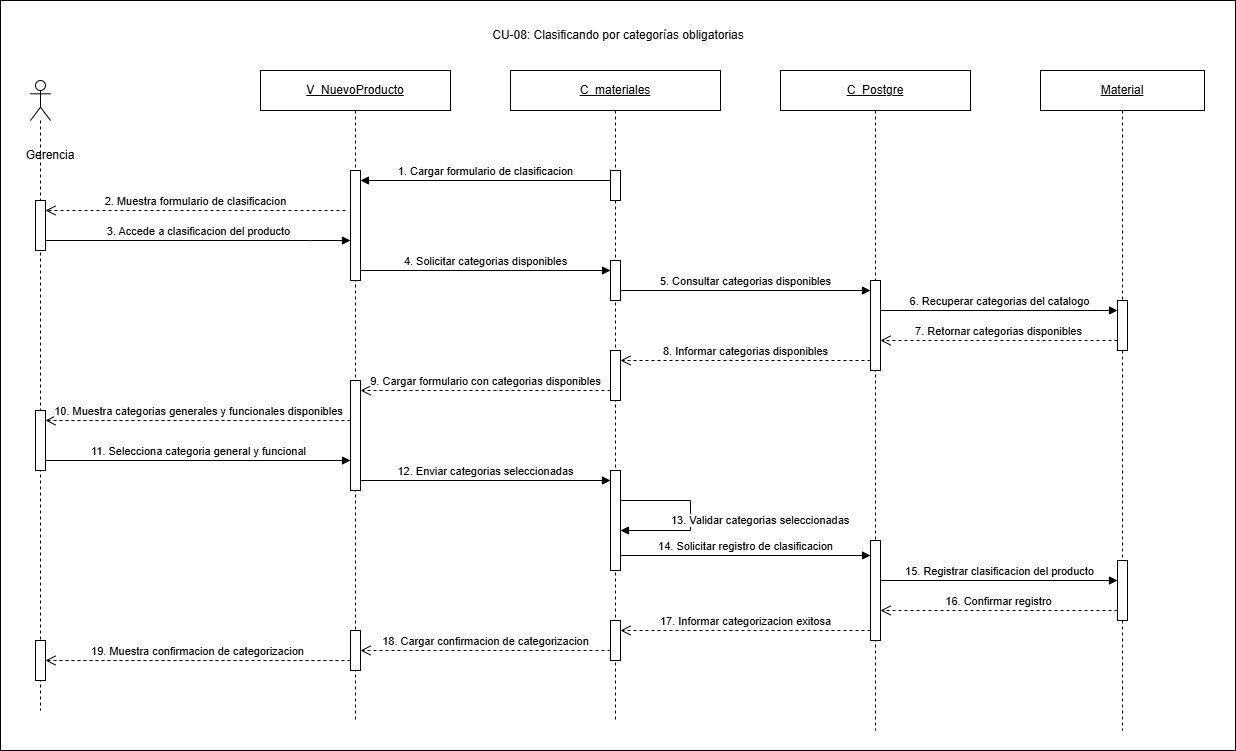

The diagram above was exported from draw.io. Its source (the exported page's mxGraphModel, read from the mxfile embedded in the PNG):
<mxGraphModel dx="1336" dy="1960" grid="1" gridSize="10" guides="1" tooltips="1" connect="1" arrows="1" fold="1" page="1" pageScale="1" pageWidth="827" pageHeight="1169" math="0" shadow="0">
  <root>
    <mxCell id="0" />
    <mxCell id="1" parent="0" />
    <mxCell id="7hkZjfufwoq1aPmUSGnh-1" parent="1" style="rounded=0;whiteSpace=wrap;html=1;" value="" vertex="1">
      <mxGeometry height="750" width="1235" x="20" y="-30" as="geometry" />
    </mxCell>
    <mxCell id="hXAJz0OG92qrShUvokIZ-1" parent="1" style="text;html=1;whiteSpace=wrap;strokeColor=none;fillColor=none;align=center;verticalAlign=middle;rounded=0;" value="CU-08: Clasificando por categorías obligatorias" vertex="1">
      <mxGeometry height="30" width="340" x="467.5" y="-10" as="geometry" />
    </mxCell>
    <mxCell id="hXAJz0OG92qrShUvokIZ-2" parent="1" style="text;html=1;whiteSpace=wrap;strokeColor=none;fillColor=none;align=center;verticalAlign=middle;rounded=0;" value="Gerencia" vertex="1">
      <mxGeometry height="30" width="80" x="30" y="110" as="geometry" />
    </mxCell>
    <mxCell id="hXAJz0OG92qrShUvokIZ-3" parent="1" style="shape=umlLifeline;perimeter=lifelinePerimeter;whiteSpace=wrap;html=1;container=1;dropTarget=0;collapsible=0;recursiveResize=0;outlineConnect=0;portConstraint=eastwest;participant=umlActor;" value="" vertex="1">
      <mxGeometry height="630" width="20" x="50" y="50" as="geometry" />
    </mxCell>
    <mxCell id="hXAJz0OG92qrShUvokIZ-4" parent="hXAJz0OG92qrShUvokIZ-3" style="html=1;points=[[0,0,0,0,5],[0,1,0,0,-5],[1,0,0,0,5],[1,1,0,0,-5]];perimeter=orthogonalPerimeter;outlineConnect=0;targetShapes=umlLifeline;portConstraint=eastwest;" value="" vertex="1">
      <mxGeometry height="50" width="10" x="5" y="120" as="geometry" />
    </mxCell>
    <mxCell id="6xK16pXHlgWbTdn79aVB-1" parent="hXAJz0OG92qrShUvokIZ-3" style="html=1;points=[[0,0,0,0,5],[0,1,0,0,-5],[1,0,0,0,5],[1,1,0,0,-5]];perimeter=orthogonalPerimeter;outlineConnect=0;targetShapes=umlLifeline;portConstraint=eastwest;" value="" vertex="1">
      <mxGeometry height="60" width="10" x="5" y="330" as="geometry" />
    </mxCell>
    <mxCell id="6xK16pXHlgWbTdn79aVB-3" parent="hXAJz0OG92qrShUvokIZ-3" style="html=1;points=[[0,0,0,0,5],[0,1,0,0,-5],[1,0,0,0,5],[1,1,0,0,-5]];perimeter=orthogonalPerimeter;outlineConnect=0;targetShapes=umlLifeline;portConstraint=eastwest;" value="" vertex="1">
      <mxGeometry height="40" width="10" x="5" y="560" as="geometry" />
    </mxCell>
    <mxCell id="hXAJz0OG92qrShUvokIZ-5" parent="1" style="shape=umlLifeline;perimeter=lifelinePerimeter;whiteSpace=wrap;html=1;container=1;dropTarget=0;collapsible=0;recursiveResize=0;outlineConnect=0;portConstraint=eastwest;" value="&lt;u&gt;V_NuevoProducto&lt;/u&gt;" vertex="1">
      <mxGeometry height="650" width="190" x="280" y="40" as="geometry" />
    </mxCell>
    <mxCell id="hXAJz0OG92qrShUvokIZ-6" parent="hXAJz0OG92qrShUvokIZ-5" style="html=1;points=[[0,0,0,0,5],[0,1,0,0,-5],[1,0,0,0,5],[1,1,0,0,-5]];perimeter=orthogonalPerimeter;outlineConnect=0;targetShapes=umlLifeline;portConstraint=eastwest;" value="" vertex="1">
      <mxGeometry height="110" width="10" x="90" y="100" as="geometry" />
    </mxCell>
    <mxCell id="6xK16pXHlgWbTdn79aVB-2" parent="hXAJz0OG92qrShUvokIZ-5" style="html=1;points=[[0,0,0,0,5],[0,1,0,0,-5],[1,0,0,0,5],[1,1,0,0,-5]];perimeter=orthogonalPerimeter;outlineConnect=0;targetShapes=umlLifeline;portConstraint=eastwest;" value="" vertex="1">
      <mxGeometry height="110" width="10" x="90" y="310" as="geometry" />
    </mxCell>
    <mxCell id="6xK16pXHlgWbTdn79aVB-4" parent="hXAJz0OG92qrShUvokIZ-5" style="html=1;points=[[0,0,0,0,5],[0,1,0,0,-5],[1,0,0,0,5],[1,1,0,0,-5]];perimeter=orthogonalPerimeter;outlineConnect=0;targetShapes=umlLifeline;portConstraint=eastwest;" value="" vertex="1">
      <mxGeometry height="40" width="10" x="90" y="560" as="geometry" />
    </mxCell>
    <mxCell id="hXAJz0OG92qrShUvokIZ-7" parent="1" style="shape=umlLifeline;perimeter=lifelinePerimeter;whiteSpace=wrap;html=1;container=1;dropTarget=0;collapsible=0;recursiveResize=0;outlineConnect=0;portConstraint=eastwest;" value="&lt;u&gt;C_materiales&lt;/u&gt;" vertex="1">
      <mxGeometry height="650" width="210" x="530" y="40" as="geometry" />
    </mxCell>
    <mxCell id="hXAJz0OG92qrShUvokIZ-8" parent="hXAJz0OG92qrShUvokIZ-7" style="html=1;points=[[0,0,0,0,5],[0,1,0,0,-5],[1,0,0,0,5],[1,1,0,0,-5]];perimeter=orthogonalPerimeter;outlineConnect=0;targetShapes=umlLifeline;portConstraint=eastwest;" value="" vertex="1">
      <mxGeometry height="30" width="10" x="100" y="100" as="geometry" />
    </mxCell>
    <mxCell id="6xK16pXHlgWbTdn79aVB-5" parent="hXAJz0OG92qrShUvokIZ-7" style="html=1;points=[[0,0,0,0,5],[0,1,0,0,-5],[1,0,0,0,5],[1,1,0,0,-5]];perimeter=orthogonalPerimeter;outlineConnect=0;targetShapes=umlLifeline;portConstraint=eastwest;" value="" vertex="1">
      <mxGeometry height="40" width="10" x="100" y="190" as="geometry" />
    </mxCell>
    <mxCell id="6xK16pXHlgWbTdn79aVB-6" parent="hXAJz0OG92qrShUvokIZ-7" style="html=1;points=[[0,0,0,0,5],[0,1,0,0,-5],[1,0,0,0,5],[1,1,0,0,-5]];perimeter=orthogonalPerimeter;outlineConnect=0;targetShapes=umlLifeline;portConstraint=eastwest;" value="" vertex="1">
      <mxGeometry height="50" width="10" x="100" y="280" as="geometry" />
    </mxCell>
    <mxCell id="6xK16pXHlgWbTdn79aVB-7" parent="hXAJz0OG92qrShUvokIZ-7" style="html=1;points=[[0,0,0,0,5],[0,1,0,0,-5],[1,0,0,0,5],[1,1,0,0,-5]];perimeter=orthogonalPerimeter;outlineConnect=0;targetShapes=umlLifeline;portConstraint=eastwest;" value="" vertex="1">
      <mxGeometry height="100" width="10" x="100" y="400" as="geometry" />
    </mxCell>
    <mxCell id="hXAJz0OG92qrShUvokIZ-25" edge="1" parent="hXAJz0OG92qrShUvokIZ-7" source="6xK16pXHlgWbTdn79aVB-7" style="html=1;align=left;spacingLeft=2;endArrow=block;rounded=0;edgeStyle=orthogonalEdgeStyle;curved=0;" target="6xK16pXHlgWbTdn79aVB-7" value="13. Validar categorias seleccionadas">
      <mxGeometry relative="1" x="0.4483" y="-10" as="geometry">
        <mxPoint as="offset" />
        <Array as="points">
          <mxPoint x="180" y="430" />
          <mxPoint x="180" y="460" />
        </Array>
        <mxPoint x="120" y="435" as="sourcePoint" />
        <mxPoint x="120" y="460" as="targetPoint" />
      </mxGeometry>
    </mxCell>
    <mxCell id="6xK16pXHlgWbTdn79aVB-10" parent="hXAJz0OG92qrShUvokIZ-7" style="html=1;points=[[0,0,0,0,5],[0,1,0,0,-5],[1,0,0,0,5],[1,1,0,0,-5]];perimeter=orthogonalPerimeter;outlineConnect=0;targetShapes=umlLifeline;portConstraint=eastwest;" value="" vertex="1">
      <mxGeometry height="40" width="10" x="100" y="550" as="geometry" />
    </mxCell>
    <mxCell id="hXAJz0OG92qrShUvokIZ-9" parent="1" style="shape=umlLifeline;perimeter=lifelinePerimeter;whiteSpace=wrap;html=1;container=1;dropTarget=0;collapsible=0;recursiveResize=0;outlineConnect=0;portConstraint=eastwest;" value="&lt;u&gt;C_Postgre&lt;/u&gt;" vertex="1">
      <mxGeometry height="660" width="190" x="800" y="40" as="geometry" />
    </mxCell>
    <mxCell id="hXAJz0OG92qrShUvokIZ-10" parent="hXAJz0OG92qrShUvokIZ-9" style="html=1;points=[[0,0,0,0,5],[0,1,0,0,-5],[1,0,0,0,5],[1,1,0,0,-5]];perimeter=orthogonalPerimeter;outlineConnect=0;targetShapes=umlLifeline;portConstraint=eastwest;" value="" vertex="1">
      <mxGeometry height="90" width="10" x="90" y="210" as="geometry" />
    </mxCell>
    <mxCell id="6xK16pXHlgWbTdn79aVB-8" parent="hXAJz0OG92qrShUvokIZ-9" style="html=1;points=[[0,0,0,0,5],[0,1,0,0,-5],[1,0,0,0,5],[1,1,0,0,-5]];perimeter=orthogonalPerimeter;outlineConnect=0;targetShapes=umlLifeline;portConstraint=eastwest;" value="" vertex="1">
      <mxGeometry height="100" width="10" x="90" y="470" as="geometry" />
    </mxCell>
    <mxCell id="hXAJz0OG92qrShUvokIZ-11" parent="1" style="shape=umlLifeline;perimeter=lifelinePerimeter;whiteSpace=wrap;html=1;container=1;dropTarget=0;collapsible=0;recursiveResize=0;outlineConnect=0;portConstraint=eastwest;" value="&lt;u&gt;Material&lt;/u&gt;" vertex="1">
      <mxGeometry height="660" width="164" x="1060" y="40" as="geometry" />
    </mxCell>
    <mxCell id="hXAJz0OG92qrShUvokIZ-12" parent="hXAJz0OG92qrShUvokIZ-11" style="html=1;points=[[0,0,0,0,5],[0,1,0,0,-5],[1,0,0,0,5],[1,1,0,0,-5]];perimeter=orthogonalPerimeter;outlineConnect=0;targetShapes=umlLifeline;portConstraint=eastwest;" value="" vertex="1">
      <mxGeometry height="50" width="10" x="77" y="230" as="geometry" />
    </mxCell>
    <mxCell id="6xK16pXHlgWbTdn79aVB-9" parent="hXAJz0OG92qrShUvokIZ-11" style="html=1;points=[[0,0,0,0,5],[0,1,0,0,-5],[1,0,0,0,5],[1,1,0,0,-5]];perimeter=orthogonalPerimeter;outlineConnect=0;targetShapes=umlLifeline;portConstraint=eastwest;" value="" vertex="1">
      <mxGeometry height="60" width="10" x="77" y="490" as="geometry" />
    </mxCell>
    <mxCell id="hXAJz0OG92qrShUvokIZ-13" edge="1" parent="1" style="html=1;verticalAlign=bottom;endArrow=block;curved=0;rounded=0;" value="1. Cargar formulario de clasificacion">
      <mxGeometry relative="1" as="geometry">
        <mxPoint x="630" y="150" as="sourcePoint" />
        <mxPoint x="380" y="150" as="targetPoint" />
      </mxGeometry>
    </mxCell>
    <mxCell id="hXAJz0OG92qrShUvokIZ-14" edge="1" parent="1" style="html=1;verticalAlign=bottom;endArrow=open;dashed=1;endSize=8;curved=0;rounded=0;" target="hXAJz0OG92qrShUvokIZ-4" value="2. Muestra formulario de clasificacion">
      <mxGeometry relative="1" as="geometry">
        <mxPoint x="365" y="180" as="sourcePoint" />
        <mxPoint x="80" y="180" as="targetPoint" />
      </mxGeometry>
    </mxCell>
    <mxCell id="hXAJz0OG92qrShUvokIZ-15" edge="1" parent="1" source="hXAJz0OG92qrShUvokIZ-4" style="html=1;verticalAlign=bottom;endArrow=block;curved=0;rounded=0;" target="hXAJz0OG92qrShUvokIZ-6" value="3. Accede a clasificacion del producto">
      <mxGeometry relative="1" as="geometry">
        <Array as="points">
          <mxPoint x="330" y="210" />
        </Array>
        <mxPoint x="80" y="210" as="sourcePoint" />
        <mxPoint x="365" y="210" as="targetPoint" />
      </mxGeometry>
    </mxCell>
    <mxCell id="hXAJz0OG92qrShUvokIZ-16" edge="1" parent="1" source="hXAJz0OG92qrShUvokIZ-6" style="html=1;verticalAlign=bottom;endArrow=block;curved=0;rounded=0;" value="4. Solicitar categorias disponibles">
      <mxGeometry relative="1" as="geometry">
        <mxPoint x="380" y="240" as="sourcePoint" />
        <mxPoint x="630" y="240" as="targetPoint" />
      </mxGeometry>
    </mxCell>
    <mxCell id="hXAJz0OG92qrShUvokIZ-17" edge="1" parent="1" style="html=1;verticalAlign=bottom;endArrow=block;curved=0;rounded=0;" value="5. Consultar categorias disponibles">
      <mxGeometry relative="1" as="geometry">
        <mxPoint x="640" y="260" as="sourcePoint" />
        <mxPoint x="890" y="260" as="targetPoint" />
      </mxGeometry>
    </mxCell>
    <mxCell id="hXAJz0OG92qrShUvokIZ-18" edge="1" parent="1" style="html=1;verticalAlign=bottom;endArrow=block;curved=0;rounded=0;" value="6. Recuperar categorias del catalogo">
      <mxGeometry relative="1" as="geometry">
        <mxPoint x="900" y="280" as="sourcePoint" />
        <mxPoint x="1137" y="280" as="targetPoint" />
      </mxGeometry>
    </mxCell>
    <mxCell id="hXAJz0OG92qrShUvokIZ-19" edge="1" parent="1" style="html=1;verticalAlign=bottom;endArrow=open;dashed=1;endSize=8;curved=0;rounded=0;" value="7. Retornar categorias disponibles">
      <mxGeometry relative="1" as="geometry">
        <mxPoint x="1137" y="310" as="sourcePoint" />
        <mxPoint x="900" y="310" as="targetPoint" />
      </mxGeometry>
    </mxCell>
    <mxCell id="hXAJz0OG92qrShUvokIZ-20" edge="1" parent="1" style="html=1;verticalAlign=bottom;endArrow=open;dashed=1;endSize=8;curved=0;rounded=0;" value="8. Informar categorias disponibles">
      <mxGeometry relative="1" as="geometry">
        <mxPoint x="890" y="330" as="sourcePoint" />
        <mxPoint x="640" y="330" as="targetPoint" />
      </mxGeometry>
    </mxCell>
    <mxCell id="hXAJz0OG92qrShUvokIZ-21" edge="1" parent="1" style="html=1;verticalAlign=bottom;endArrow=open;dashed=1;endSize=8;curved=0;rounded=0;" value="9. Cargar formulario con categorias disponibles">
      <mxGeometry relative="1" as="geometry">
        <Array as="points">
          <mxPoint x="600" y="360" />
        </Array>
        <mxPoint x="630" y="360" as="sourcePoint" />
        <mxPoint x="380" y="360" as="targetPoint" />
      </mxGeometry>
    </mxCell>
    <mxCell id="hXAJz0OG92qrShUvokIZ-22" edge="1" parent="1" style="html=1;verticalAlign=bottom;endArrow=open;dashed=1;endSize=8;curved=0;rounded=0;" value="10. Muestra categorias generales y funcionales disponibles">
      <mxGeometry relative="1" x="-0.0014" as="geometry">
        <mxPoint as="offset" />
        <mxPoint x="370" y="390" as="sourcePoint" />
        <mxPoint x="65" y="390" as="targetPoint" />
      </mxGeometry>
    </mxCell>
    <mxCell id="hXAJz0OG92qrShUvokIZ-23" edge="1" parent="1" source="6xK16pXHlgWbTdn79aVB-1" style="html=1;verticalAlign=bottom;endArrow=block;rounded=0;" value="11. Selecciona categoria general y funcional">
      <mxGeometry relative="1" as="geometry">
        <mxPoint x="80" y="430" as="sourcePoint" />
        <mxPoint x="370" y="429.9999999999998" as="targetPoint" />
      </mxGeometry>
    </mxCell>
    <mxCell id="hXAJz0OG92qrShUvokIZ-24" edge="1" parent="1" source="6xK16pXHlgWbTdn79aVB-2" style="html=1;verticalAlign=bottom;endArrow=block;curved=0;rounded=0;" value="12. Enviar categorias seleccionadas">
      <mxGeometry relative="1" as="geometry">
        <mxPoint x="390" y="450" as="sourcePoint" />
        <mxPoint x="630" y="450" as="targetPoint" />
      </mxGeometry>
    </mxCell>
    <mxCell id="hXAJz0OG92qrShUvokIZ-26" edge="1" parent="1" source="6xK16pXHlgWbTdn79aVB-7" style="html=1;verticalAlign=bottom;endArrow=block;curved=0;rounded=0;" value="14. Solicitar registro de clasificacion">
      <mxGeometry relative="1" as="geometry">
        <mxPoint x="645" y="525" as="sourcePoint" />
        <mxPoint x="890" y="525" as="targetPoint" />
      </mxGeometry>
    </mxCell>
    <mxCell id="hXAJz0OG92qrShUvokIZ-27" edge="1" parent="1" style="html=1;verticalAlign=bottom;endArrow=block;curved=0;rounded=0;" value="15. Registrar clasificacion del producto">
      <mxGeometry relative="1" as="geometry">
        <mxPoint x="900" y="550" as="sourcePoint" />
        <mxPoint x="1137" y="550" as="targetPoint" />
      </mxGeometry>
    </mxCell>
    <mxCell id="hXAJz0OG92qrShUvokIZ-28" edge="1" parent="1" style="html=1;verticalAlign=bottom;endArrow=open;dashed=1;endSize=8;curved=0;rounded=0;" value="16. Confirmar registro">
      <mxGeometry relative="1" as="geometry">
        <mxPoint x="1137" y="580" as="sourcePoint" />
        <mxPoint x="900" y="580" as="targetPoint" />
      </mxGeometry>
    </mxCell>
    <mxCell id="hXAJz0OG92qrShUvokIZ-29" edge="1" parent="1" source="6xK16pXHlgWbTdn79aVB-8" style="html=1;verticalAlign=bottom;endArrow=open;dashed=1;endSize=8;curved=0;rounded=0;" target="6xK16pXHlgWbTdn79aVB-10" value="17. Informar categorizacion exitosa">
      <mxGeometry relative="1" as="geometry">
        <Array as="points">
          <mxPoint x="740" y="600" />
        </Array>
        <mxPoint x="895" y="603" as="sourcePoint" />
        <mxPoint x="645" y="603" as="targetPoint" />
      </mxGeometry>
    </mxCell>
    <mxCell id="hXAJz0OG92qrShUvokIZ-30" edge="1" parent="1" style="html=1;verticalAlign=bottom;endArrow=open;dashed=1;endSize=8;curved=0;rounded=0;" value="18. Cargar confirmacion de categorizacion">
      <mxGeometry relative="1" as="geometry">
        <mxPoint x="630" y="620" as="sourcePoint" />
        <mxPoint x="380" y="620" as="targetPoint" />
      </mxGeometry>
    </mxCell>
    <mxCell id="hXAJz0OG92qrShUvokIZ-31" edge="1" parent="1" source="6xK16pXHlgWbTdn79aVB-4" style="html=1;verticalAlign=bottom;endArrow=open;dashed=1;endSize=8;curved=0;rounded=0;" target="6xK16pXHlgWbTdn79aVB-3" value="19. Muestra confirmacion de categorizacion">
      <mxGeometry relative="1" as="geometry">
        <Array as="points">
          <mxPoint x="340" y="630" />
        </Array>
        <mxPoint x="365" y="655" as="sourcePoint" />
        <mxPoint x="70" y="655" as="targetPoint" />
      </mxGeometry>
    </mxCell>
  </root>
</mxGraphModel>